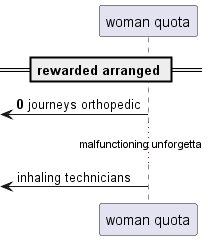

The diagram above was rendered by PlantUML. Its source (embedded in the PNG):
@startuml
participant "woman quota" as 0
== rewarded arranged ==
autonumber 0 7
 [<- 0: journeys orthopedic
autonumber stop
...malfunctioning unforgettable...
 [<- 0: inhaling technicians
@enduml